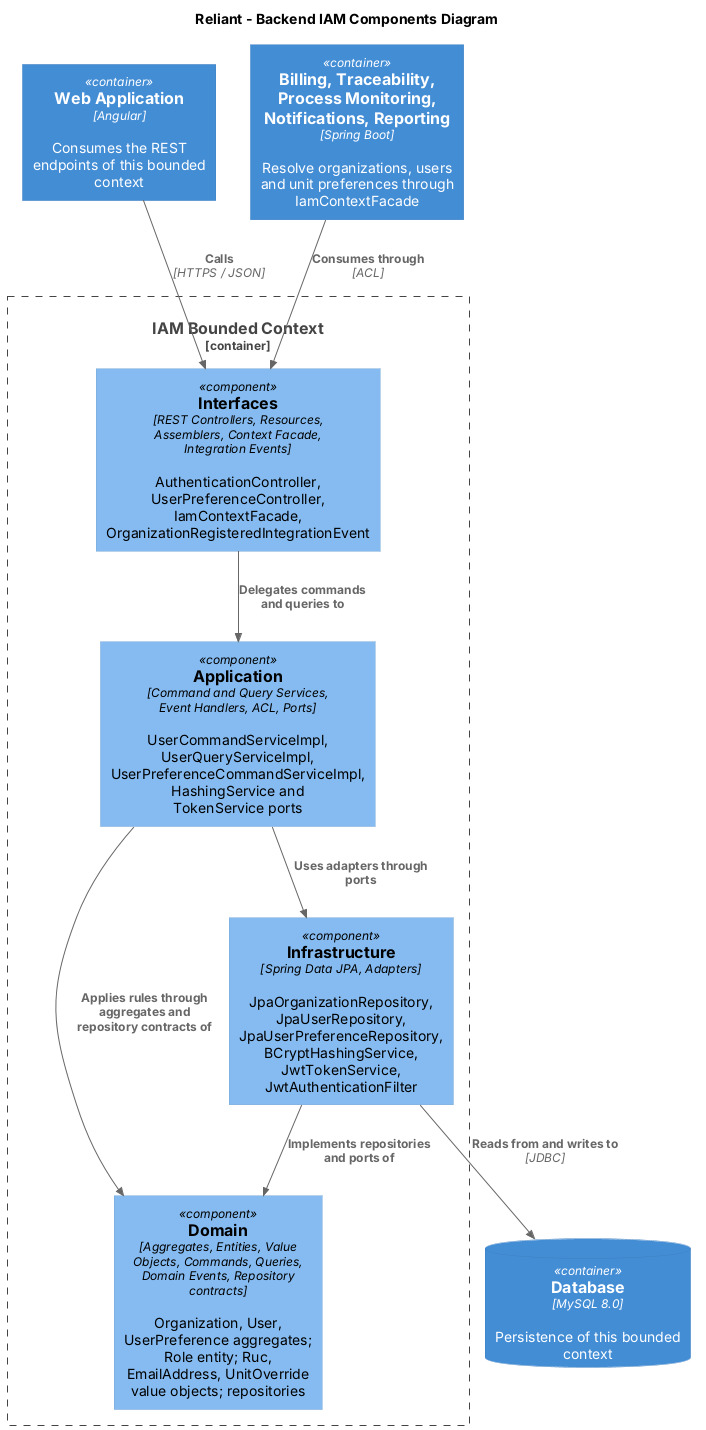

The diagram above was rendered by PlantUML. Its source (embedded in the PNG):
@startuml "Components-IAM"
!includeurl https://raw.githubusercontent.com/plantuml-stdlib/C4-PlantUML/master/C4_Component.puml

title Reliant - Backend IAM Components Diagram

Container(webapp, "Web Application", "Angular", "Consumes the REST endpoints of this bounded context")
ContainerDb(db, "Database", "MySQL 8.0", "Persistence of this bounded context")
Container(downstream, "Billing, Traceability, Process Monitoring, Notifications, Reporting", "Spring Boot", "Resolve organizations, users and unit preferences through IamContextFacade")

Container_Boundary(bc, "IAM Bounded Context") {
    Component(interfaces, "Interfaces", "REST Controllers, Resources, Assemblers, Context Facade, Integration Events", "AuthenticationController, UserPreferenceController, IamContextFacade, OrganizationRegisteredIntegrationEvent")
    Component(application, "Application", "Command and Query Services, Event Handlers, ACL, Ports", "UserCommandServiceImpl, UserQueryServiceImpl, UserPreferenceCommandServiceImpl, HashingService and TokenService ports")
    Component(domain, "Domain", "Aggregates, Entities, Value Objects, Commands, Queries, Domain Events, Repository contracts", "Organization, User, UserPreference aggregates; Role entity; Ruc, EmailAddress, UnitOverride value objects; repositories")
    Component(infrastructure, "Infrastructure", "Spring Data JPA, Adapters", "JpaOrganizationRepository, JpaUserRepository, JpaUserPreferenceRepository, BCryptHashingService, JwtTokenService, JwtAuthenticationFilter")
}

Rel(webapp, interfaces, "Calls", "HTTPS / JSON")
Rel(interfaces, application, "Delegates commands and queries to")
Rel(application, domain, "Applies rules through aggregates and repository contracts of")
Rel(infrastructure, domain, "Implements repositories and ports of")
Rel(application, infrastructure, "Uses adapters through ports")
Rel(infrastructure, db, "Reads from and writes to", "JDBC")
Rel(downstream, interfaces, "Consumes through", "ACL")
@enduml